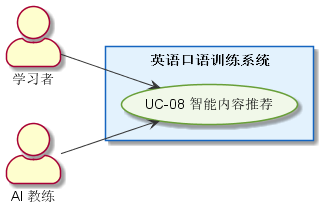

The diagram above was rendered by PlantUML. Its source (embedded in the PNG):
@startuml
left to right direction
skinparam packageStyle rectangle
skinparam actorStyle awesome
skinparam usecase {
  BackgroundColor #F1F8E9
  BorderColor #689F38
  ArrowColor #333333
}
skinparam rectangle {
  BackgroundColor #E3F2FD
  BorderColor #1565C0
}
actor "学习者" as Learner
actor "AI 教练" as AICoach
rectangle "英语口语训练系统" {
  usecase "UC-08 智能内容推荐" as UC8
}
AICoach --> UC8
Learner --> UC8

@enduml